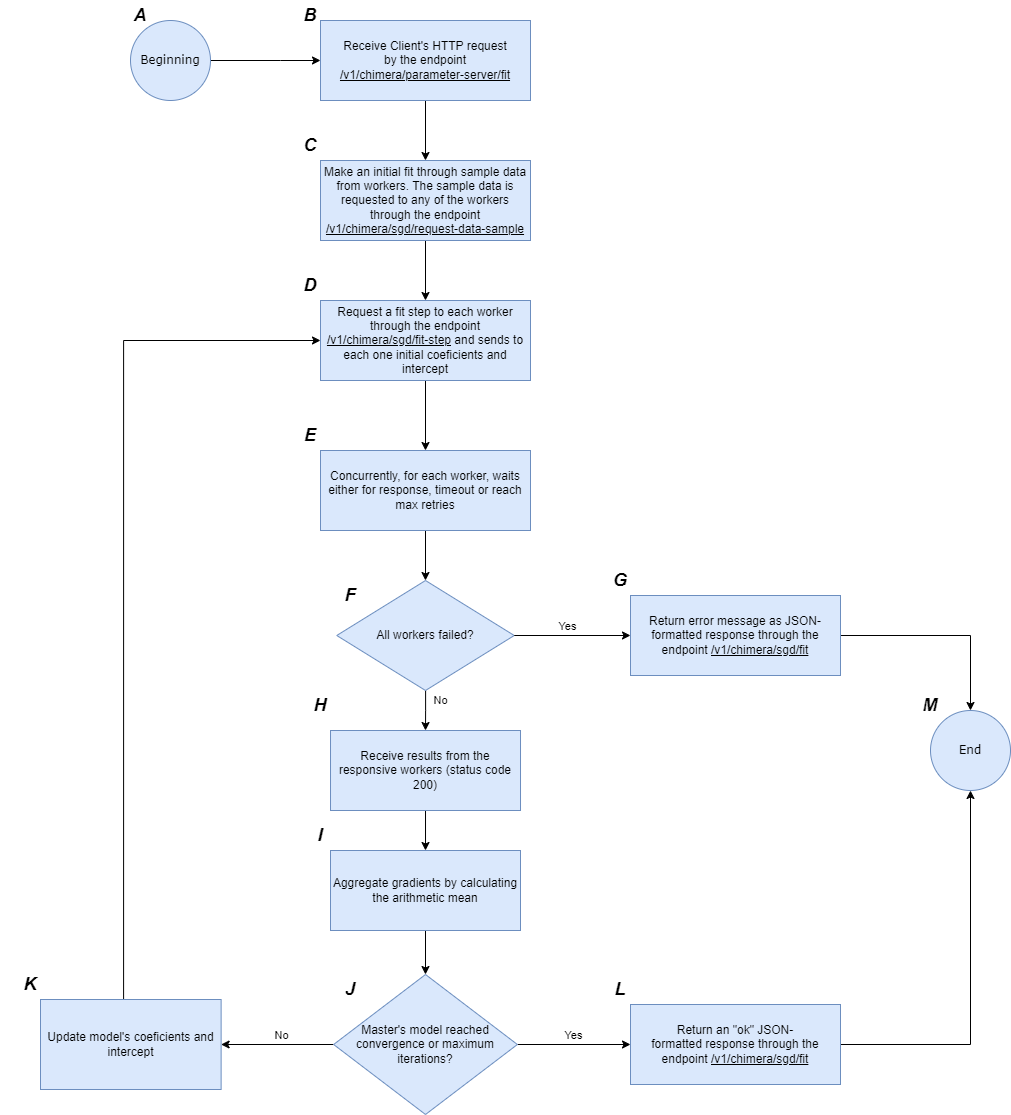

The diagram above was exported from draw.io. Its source (the exported page's mxGraphModel, read from the mxfile embedded in the PNG):
<mxGraphModel dx="971" dy="729" grid="1" gridSize="10" guides="1" tooltips="1" connect="1" arrows="1" fold="1" page="1" pageScale="1" pageWidth="827" pageHeight="1169" math="0" shadow="0">
  <root>
    <mxCell id="0" />
    <mxCell id="1" parent="0" />
    <mxCell id="IeyCGgNiQ-ZwHu9C-8gu-5" value="" style="edgeStyle=orthogonalEdgeStyle;rounded=0;orthogonalLoop=1;jettySize=auto;html=1;entryX=0;entryY=0.5;entryDx=0;entryDy=0;" parent="1" source="IeyCGgNiQ-ZwHu9C-8gu-1" target="IeyCGgNiQ-ZwHu9C-8gu-3" edge="1">
      <mxGeometry relative="1" as="geometry">
        <Array as="points">
          <mxPoint x="330" y="140" />
          <mxPoint x="330" y="140" />
        </Array>
      </mxGeometry>
    </mxCell>
    <mxCell id="IeyCGgNiQ-ZwHu9C-8gu-1" value="&lt;font face=&quot;Verdana&quot;&gt;Beginning&lt;/font&gt;" style="ellipse;whiteSpace=wrap;html=1;aspect=fixed;fillColor=#dae8fc;strokeColor=#6c8ebf;" parent="1" vertex="1">
      <mxGeometry x="180" y="100" width="80" height="80" as="geometry" />
    </mxCell>
    <mxCell id="IeyCGgNiQ-ZwHu9C-8gu-2" value="&lt;font face=&quot;Helvetica&quot; style=&quot;font-size: 18px;&quot;&gt;&lt;i style=&quot;&quot;&gt;&lt;b style=&quot;&quot;&gt;A&lt;/b&gt;&lt;/i&gt;&lt;/font&gt;" style="text;html=1;align=center;verticalAlign=middle;whiteSpace=wrap;rounded=0;" parent="1" vertex="1">
      <mxGeometry x="160" y="80" width="60" height="30" as="geometry" />
    </mxCell>
    <mxCell id="IeyCGgNiQ-ZwHu9C-8gu-7" value="" style="edgeStyle=orthogonalEdgeStyle;rounded=0;orthogonalLoop=1;jettySize=auto;html=1;entryX=0.5;entryY=0;entryDx=0;entryDy=0;" parent="1" source="IeyCGgNiQ-ZwHu9C-8gu-3" target="IeyCGgNiQ-ZwHu9C-8gu-9" edge="1">
      <mxGeometry relative="1" as="geometry">
        <mxPoint x="475" y="230" as="targetPoint" />
      </mxGeometry>
    </mxCell>
    <mxCell id="IeyCGgNiQ-ZwHu9C-8gu-3" value="Receive Client's HTTP request&lt;div&gt;by the endpoint &lt;u&gt;/v1/chimera/parameter-server/fit&lt;/u&gt;&lt;/div&gt;" style="rounded=0;whiteSpace=wrap;html=1;fillColor=#dae8fc;strokeColor=#6c8ebf;" parent="1" vertex="1">
      <mxGeometry x="370" y="100" width="210" height="80" as="geometry" />
    </mxCell>
    <mxCell id="IeyCGgNiQ-ZwHu9C-8gu-4" value="&lt;font face=&quot;Helvetica&quot; style=&quot;font-size: 18px;&quot;&gt;&lt;i style=&quot;&quot;&gt;&lt;b style=&quot;&quot;&gt;B&lt;/b&gt;&lt;/i&gt;&lt;/font&gt;" style="text;html=1;align=center;verticalAlign=middle;whiteSpace=wrap;rounded=0;" parent="1" vertex="1">
      <mxGeometry x="330" y="80" width="60" height="30" as="geometry" />
    </mxCell>
    <mxCell id="IeyCGgNiQ-ZwHu9C-8gu-13" value="" style="edgeStyle=orthogonalEdgeStyle;rounded=0;orthogonalLoop=1;jettySize=auto;html=1;entryX=0.5;entryY=0;entryDx=0;entryDy=0;" parent="1" source="IeyCGgNiQ-ZwHu9C-8gu-6" target="IeyCGgNiQ-ZwHu9C-8gu-8" edge="1">
      <mxGeometry relative="1" as="geometry">
        <mxPoint x="475" y="560" as="targetPoint" />
      </mxGeometry>
    </mxCell>
    <mxCell id="IeyCGgNiQ-ZwHu9C-8gu-6" value="Request a fit step to each worker through the endpoint &lt;u&gt;/v1/chimera/sgd/fit-step&lt;/u&gt;&amp;nbsp;and sends to each one initial coeficients and intercept" style="rounded=0;whiteSpace=wrap;html=1;fillColor=#dae8fc;strokeColor=#6c8ebf;" parent="1" vertex="1">
      <mxGeometry x="370" y="380" width="210" height="80" as="geometry" />
    </mxCell>
    <mxCell id="IeyCGgNiQ-ZwHu9C-8gu-17" value="" style="edgeStyle=orthogonalEdgeStyle;rounded=0;orthogonalLoop=1;jettySize=auto;html=1;entryX=0.5;entryY=0;entryDx=0;entryDy=0;" parent="1" source="IeyCGgNiQ-ZwHu9C-8gu-8" target="IeyCGgNiQ-ZwHu9C-8gu-31" edge="1">
      <mxGeometry relative="1" as="geometry">
        <mxPoint x="475.0050000000001" y="680" as="targetPoint" />
      </mxGeometry>
    </mxCell>
    <mxCell id="IeyCGgNiQ-ZwHu9C-8gu-8" value="Concurrently, for each worker, waits either for response, timeout or reach max retries" style="rounded=0;whiteSpace=wrap;html=1;fillColor=#dae8fc;strokeColor=#6c8ebf;" parent="1" vertex="1">
      <mxGeometry x="370" y="530" width="210" height="80" as="geometry" />
    </mxCell>
    <mxCell id="IeyCGgNiQ-ZwHu9C-8gu-11" value="" style="edgeStyle=orthogonalEdgeStyle;rounded=0;orthogonalLoop=1;jettySize=auto;html=1;" parent="1" source="IeyCGgNiQ-ZwHu9C-8gu-9" target="IeyCGgNiQ-ZwHu9C-8gu-6" edge="1">
      <mxGeometry relative="1" as="geometry" />
    </mxCell>
    <mxCell id="IeyCGgNiQ-ZwHu9C-8gu-9" value="Make an initial fit through sample data from workers. The sample data is requested to any of the workers through the endpoint &lt;u&gt;/v1/chimera/sgd/request-data-sample&lt;/u&gt;" style="rounded=0;whiteSpace=wrap;html=1;fillColor=#dae8fc;strokeColor=#6c8ebf;" parent="1" vertex="1">
      <mxGeometry x="370" y="240" width="210" height="80" as="geometry" />
    </mxCell>
    <mxCell id="IeyCGgNiQ-ZwHu9C-8gu-19" value="" style="edgeStyle=orthogonalEdgeStyle;rounded=0;orthogonalLoop=1;jettySize=auto;html=1;entryX=0;entryY=0.5;entryDx=0;entryDy=0;" parent="1" source="IeyCGgNiQ-ZwHu9C-8gu-16" target="IeyCGgNiQ-ZwHu9C-8gu-25" edge="1">
      <mxGeometry relative="1" as="geometry">
        <mxPoint x="660" y="920" as="targetPoint" />
      </mxGeometry>
    </mxCell>
    <mxCell id="IeyCGgNiQ-ZwHu9C-8gu-20" value="Yes" style="edgeLabel;html=1;align=center;verticalAlign=middle;resizable=0;points=[];" parent="IeyCGgNiQ-ZwHu9C-8gu-19" vertex="1" connectable="0">
      <mxGeometry x="-0.0147" y="-1" relative="1" as="geometry">
        <mxPoint y="-11" as="offset" />
      </mxGeometry>
    </mxCell>
    <mxCell id="IeyCGgNiQ-ZwHu9C-8gu-22" value="" style="edgeStyle=orthogonalEdgeStyle;rounded=0;orthogonalLoop=1;jettySize=auto;html=1;" parent="1" source="IeyCGgNiQ-ZwHu9C-8gu-16" target="IeyCGgNiQ-ZwHu9C-8gu-21" edge="1">
      <mxGeometry relative="1" as="geometry" />
    </mxCell>
    <mxCell id="IeyCGgNiQ-ZwHu9C-8gu-23" value="No" style="edgeLabel;html=1;align=center;verticalAlign=middle;resizable=0;points=[];" parent="IeyCGgNiQ-ZwHu9C-8gu-22" vertex="1" connectable="0">
      <mxGeometry x="-0.1396" relative="1" as="geometry">
        <mxPoint x="-5" y="-10" as="offset" />
      </mxGeometry>
    </mxCell>
    <mxCell id="IeyCGgNiQ-ZwHu9C-8gu-16" value="Master's model reached convergence or maximum iterations?" style="rhombus;whiteSpace=wrap;html=1;fillColor=#dae8fc;strokeColor=#6c8ebf;rounded=0;" parent="1" vertex="1">
      <mxGeometry x="383.13" y="1054" width="183.75" height="140" as="geometry" />
    </mxCell>
    <mxCell id="IeyCGgNiQ-ZwHu9C-8gu-24" style="edgeStyle=orthogonalEdgeStyle;rounded=0;orthogonalLoop=1;jettySize=auto;html=1;exitX=0.46;exitY=0.033;exitDx=0;exitDy=0;exitPerimeter=0;entryX=0;entryY=0.5;entryDx=0;entryDy=0;" parent="1" source="IeyCGgNiQ-ZwHu9C-8gu-21" target="IeyCGgNiQ-ZwHu9C-8gu-6" edge="1">
      <mxGeometry relative="1" as="geometry">
        <mxPoint x="330" y="440" as="targetPoint" />
        <mxPoint x="173.99295000000006" y="1029" as="sourcePoint" />
        <Array as="points">
          <mxPoint x="173" y="420" />
        </Array>
      </mxGeometry>
    </mxCell>
    <mxCell id="IeyCGgNiQ-ZwHu9C-8gu-21" value="Update model's coeficients and intercept" style="whiteSpace=wrap;html=1;fillColor=#dae8fc;strokeColor=#6c8ebf;rounded=0;" parent="1" vertex="1">
      <mxGeometry x="90" y="1079" width="180.63" height="90" as="geometry" />
    </mxCell>
    <mxCell id="IeyCGgNiQ-ZwHu9C-8gu-40" style="edgeStyle=orthogonalEdgeStyle;rounded=0;orthogonalLoop=1;jettySize=auto;html=1;entryX=0.5;entryY=1;entryDx=0;entryDy=0;" parent="1" source="IeyCGgNiQ-ZwHu9C-8gu-25" target="IeyCGgNiQ-ZwHu9C-8gu-38" edge="1">
      <mxGeometry relative="1" as="geometry" />
    </mxCell>
    <mxCell id="IeyCGgNiQ-ZwHu9C-8gu-25" value="Return an &quot;ok&quot; JSON-formatted&amp;nbsp;response through the endpoint&amp;nbsp;&lt;u&gt;/v1/chimera/sgd/fit&lt;/u&gt;" style="rounded=0;whiteSpace=wrap;html=1;fillColor=#dae8fc;strokeColor=#6c8ebf;" parent="1" vertex="1">
      <mxGeometry x="680" y="1084" width="210" height="80" as="geometry" />
    </mxCell>
    <mxCell id="IeyCGgNiQ-ZwHu9C-8gu-35" value="" style="edgeStyle=orthogonalEdgeStyle;rounded=0;orthogonalLoop=1;jettySize=auto;html=1;entryX=0.5;entryY=0;entryDx=0;entryDy=0;" parent="1" source="IeyCGgNiQ-ZwHu9C-8gu-31" target="4cSCMWNI5rtw1yq7UyB7-3" edge="1">
      <mxGeometry relative="1" as="geometry">
        <mxPoint x="475" y="860" as="targetPoint" />
      </mxGeometry>
    </mxCell>
    <mxCell id="IeyCGgNiQ-ZwHu9C-8gu-36" value="No" style="edgeLabel;html=1;align=center;verticalAlign=middle;resizable=0;points=[];" parent="IeyCGgNiQ-ZwHu9C-8gu-35" vertex="1" connectable="0">
      <mxGeometry x="-0.0008" y="3" relative="1" as="geometry">
        <mxPoint x="12" y="-10" as="offset" />
      </mxGeometry>
    </mxCell>
    <mxCell id="IeyCGgNiQ-ZwHu9C-8gu-31" value="All workers failed?" style="rhombus;whiteSpace=wrap;html=1;fillColor=#dae8fc;strokeColor=#6c8ebf;" parent="1" vertex="1">
      <mxGeometry x="386.25" y="660" width="177.5" height="110" as="geometry" />
    </mxCell>
    <mxCell id="IeyCGgNiQ-ZwHu9C-8gu-41" style="edgeStyle=orthogonalEdgeStyle;rounded=0;orthogonalLoop=1;jettySize=auto;html=1;entryX=0.5;entryY=0;entryDx=0;entryDy=0;" parent="1" source="IeyCGgNiQ-ZwHu9C-8gu-32" target="IeyCGgNiQ-ZwHu9C-8gu-38" edge="1">
      <mxGeometry relative="1" as="geometry" />
    </mxCell>
    <mxCell id="IeyCGgNiQ-ZwHu9C-8gu-32" value="Return error message as JSON-formatted response through the endpoint&amp;nbsp;&lt;u&gt;/v1/chimera/sgd/fit&lt;/u&gt;" style="rounded=0;whiteSpace=wrap;html=1;fillColor=#dae8fc;strokeColor=#6c8ebf;" parent="1" vertex="1">
      <mxGeometry x="680" y="675" width="210" height="80" as="geometry" />
    </mxCell>
    <mxCell id="IeyCGgNiQ-ZwHu9C-8gu-33" value="" style="endArrow=classic;html=1;rounded=0;exitX=1;exitY=0.5;exitDx=0;exitDy=0;entryX=0;entryY=0.5;entryDx=0;entryDy=0;" parent="1" source="IeyCGgNiQ-ZwHu9C-8gu-31" target="IeyCGgNiQ-ZwHu9C-8gu-32" edge="1">
      <mxGeometry width="50" height="50" relative="1" as="geometry">
        <mxPoint x="590" y="745" as="sourcePoint" />
        <mxPoint x="640" y="740" as="targetPoint" />
      </mxGeometry>
    </mxCell>
    <mxCell id="IeyCGgNiQ-ZwHu9C-8gu-34" value="Yes" style="edgeLabel;html=1;align=center;verticalAlign=middle;resizable=0;points=[];" parent="IeyCGgNiQ-ZwHu9C-8gu-33" vertex="1" connectable="0">
      <mxGeometry x="-0.3506" y="3" relative="1" as="geometry">
        <mxPoint x="15" y="-7" as="offset" />
      </mxGeometry>
    </mxCell>
    <mxCell id="IeyCGgNiQ-ZwHu9C-8gu-38" value="&lt;font face=&quot;Verdana&quot;&gt;End&lt;/font&gt;" style="ellipse;whiteSpace=wrap;html=1;aspect=fixed;fillColor=#dae8fc;strokeColor=#6c8ebf;" parent="1" vertex="1">
      <mxGeometry x="980" y="790" width="80" height="80" as="geometry" />
    </mxCell>
    <mxCell id="IeyCGgNiQ-ZwHu9C-8gu-42" value="&lt;font face=&quot;Helvetica&quot; style=&quot;font-size: 18px;&quot;&gt;&lt;i style=&quot;&quot;&gt;&lt;b style=&quot;&quot;&gt;C&lt;/b&gt;&lt;/i&gt;&lt;/font&gt;" style="text;html=1;align=center;verticalAlign=middle;whiteSpace=wrap;rounded=0;" parent="1" vertex="1">
      <mxGeometry x="330" y="210" width="60" height="30" as="geometry" />
    </mxCell>
    <mxCell id="IeyCGgNiQ-ZwHu9C-8gu-43" value="&lt;font face=&quot;Helvetica&quot; style=&quot;font-size: 18px;&quot;&gt;&lt;i style=&quot;&quot;&gt;&lt;b style=&quot;&quot;&gt;D&lt;/b&gt;&lt;/i&gt;&lt;/font&gt;" style="text;html=1;align=center;verticalAlign=middle;whiteSpace=wrap;rounded=0;" parent="1" vertex="1">
      <mxGeometry x="330" y="350" width="60" height="30" as="geometry" />
    </mxCell>
    <mxCell id="IeyCGgNiQ-ZwHu9C-8gu-44" value="&lt;font face=&quot;Helvetica&quot; style=&quot;font-size: 18px;&quot;&gt;&lt;i style=&quot;&quot;&gt;&lt;b style=&quot;&quot;&gt;E&lt;/b&gt;&lt;/i&gt;&lt;/font&gt;" style="text;html=1;align=center;verticalAlign=middle;whiteSpace=wrap;rounded=0;" parent="1" vertex="1">
      <mxGeometry x="330" y="500" width="60" height="30" as="geometry" />
    </mxCell>
    <mxCell id="IeyCGgNiQ-ZwHu9C-8gu-45" value="&lt;font face=&quot;Helvetica&quot; style=&quot;font-size: 18px;&quot;&gt;&lt;i style=&quot;&quot;&gt;&lt;b style=&quot;&quot;&gt;F&lt;/b&gt;&lt;/i&gt;&lt;/font&gt;" style="text;html=1;align=center;verticalAlign=middle;whiteSpace=wrap;rounded=0;" parent="1" vertex="1">
      <mxGeometry x="370" y="660" width="60" height="30" as="geometry" />
    </mxCell>
    <mxCell id="IeyCGgNiQ-ZwHu9C-8gu-46" value="&lt;font face=&quot;Helvetica&quot; style=&quot;font-size: 18px;&quot;&gt;&lt;i style=&quot;&quot;&gt;&lt;b style=&quot;&quot;&gt;H&lt;/b&gt;&lt;/i&gt;&lt;/font&gt;" style="text;html=1;align=center;verticalAlign=middle;whiteSpace=wrap;rounded=0;" parent="1" vertex="1">
      <mxGeometry x="340" y="770" width="60" height="30" as="geometry" />
    </mxCell>
    <mxCell id="IeyCGgNiQ-ZwHu9C-8gu-49" value="&lt;font face=&quot;Helvetica&quot; style=&quot;font-size: 18px;&quot;&gt;&lt;i style=&quot;&quot;&gt;&lt;b style=&quot;&quot;&gt;G&lt;/b&gt;&lt;/i&gt;&lt;/font&gt;" style="text;html=1;align=center;verticalAlign=middle;whiteSpace=wrap;rounded=0;" parent="1" vertex="1">
      <mxGeometry x="640" y="645" width="60" height="30" as="geometry" />
    </mxCell>
    <mxCell id="IeyCGgNiQ-ZwHu9C-8gu-50" value="&lt;font face=&quot;Helvetica&quot; style=&quot;font-size: 18px;&quot;&gt;&lt;i style=&quot;&quot;&gt;&lt;b style=&quot;&quot;&gt;L&lt;/b&gt;&lt;/i&gt;&lt;/font&gt;" style="text;html=1;align=center;verticalAlign=middle;whiteSpace=wrap;rounded=0;" parent="1" vertex="1">
      <mxGeometry x="640" y="1054" width="60" height="30" as="geometry" />
    </mxCell>
    <mxCell id="IeyCGgNiQ-ZwHu9C-8gu-51" value="&lt;font face=&quot;Helvetica&quot; style=&quot;font-size: 18px;&quot;&gt;&lt;i style=&quot;&quot;&gt;&lt;b style=&quot;&quot;&gt;J&lt;/b&gt;&lt;/i&gt;&lt;/font&gt;" style="text;html=1;align=center;verticalAlign=middle;whiteSpace=wrap;rounded=0;" parent="1" vertex="1">
      <mxGeometry x="370" y="1054" width="60" height="30" as="geometry" />
    </mxCell>
    <mxCell id="IeyCGgNiQ-ZwHu9C-8gu-52" value="&lt;font face=&quot;Helvetica&quot; style=&quot;font-size: 18px;&quot;&gt;&lt;i style=&quot;&quot;&gt;&lt;b style=&quot;&quot;&gt;I&lt;/b&gt;&lt;/i&gt;&lt;/font&gt;" style="text;html=1;align=center;verticalAlign=middle;whiteSpace=wrap;rounded=0;" parent="1" vertex="1">
      <mxGeometry x="340" y="900" width="60" height="30" as="geometry" />
    </mxCell>
    <mxCell id="4cSCMWNI5rtw1yq7UyB7-9" value="" style="edgeStyle=orthogonalEdgeStyle;rounded=0;orthogonalLoop=1;jettySize=auto;html=1;" parent="1" source="4cSCMWNI5rtw1yq7UyB7-3" target="4cSCMWNI5rtw1yq7UyB7-8" edge="1">
      <mxGeometry relative="1" as="geometry" />
    </mxCell>
    <mxCell id="4cSCMWNI5rtw1yq7UyB7-3" value="Receive results from the responsive workers (status code 200)" style="rounded=0;whiteSpace=wrap;html=1;fillColor=#dae8fc;strokeColor=#6c8ebf;" parent="1" vertex="1">
      <mxGeometry x="380.01" y="810" width="190" height="80" as="geometry" />
    </mxCell>
    <mxCell id="4cSCMWNI5rtw1yq7UyB7-10" value="" style="edgeStyle=orthogonalEdgeStyle;rounded=0;orthogonalLoop=1;jettySize=auto;html=1;" parent="1" source="4cSCMWNI5rtw1yq7UyB7-8" target="IeyCGgNiQ-ZwHu9C-8gu-16" edge="1">
      <mxGeometry relative="1" as="geometry" />
    </mxCell>
    <mxCell id="4cSCMWNI5rtw1yq7UyB7-8" value="Aggregate gradients by calculating the arithmetic mean" style="rounded=0;whiteSpace=wrap;html=1;fillColor=#dae8fc;strokeColor=#6c8ebf;" parent="1" vertex="1">
      <mxGeometry x="380" y="930" width="190" height="80" as="geometry" />
    </mxCell>
    <mxCell id="4cSCMWNI5rtw1yq7UyB7-11" value="&lt;font face=&quot;Helvetica&quot; style=&quot;font-size: 18px;&quot;&gt;&lt;i style=&quot;&quot;&gt;&lt;b style=&quot;&quot;&gt;K&lt;/b&gt;&lt;/i&gt;&lt;/font&gt;" style="text;html=1;align=center;verticalAlign=middle;whiteSpace=wrap;rounded=0;" parent="1" vertex="1">
      <mxGeometry x="50" y="1049" width="60" height="30" as="geometry" />
    </mxCell>
    <mxCell id="4cSCMWNI5rtw1yq7UyB7-12" value="&lt;font face=&quot;Helvetica&quot; style=&quot;font-size: 18px;&quot;&gt;&lt;i style=&quot;&quot;&gt;&lt;b style=&quot;&quot;&gt;M&lt;/b&gt;&lt;/i&gt;&lt;/font&gt;" style="text;html=1;align=center;verticalAlign=middle;whiteSpace=wrap;rounded=0;" parent="1" vertex="1">
      <mxGeometry x="950" y="770" width="60" height="30" as="geometry" />
    </mxCell>
  </root>
</mxGraphModel>